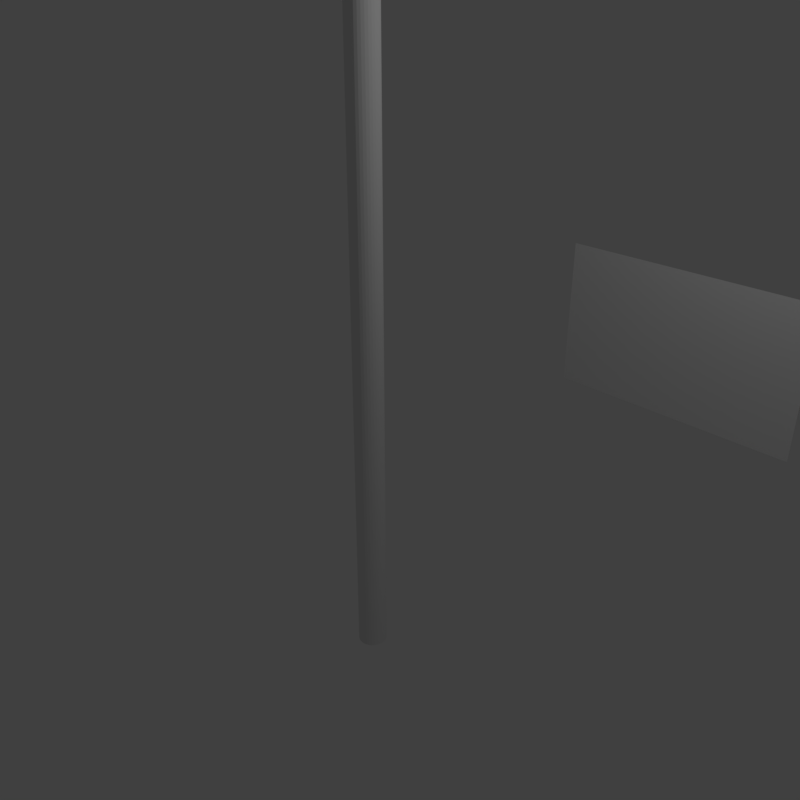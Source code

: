 # Source: Flag.blend  (saved by Blender 2.79.0; exported with 4.5.12 LTS)
import bpy
from mathutils import Matrix  # noqa: F401  (used for matrix-valued properties, if any)

bpy.ops.wm.read_factory_settings(use_empty=True)
scene = bpy.context.scene
scene.name = 'Scene'

# ---- collections
col_collection_1 = bpy.data.collections.new('Collection 1'); scene.collection.children.link(col_collection_1)

# ---- world
world_world = bpy.data.worlds.new('World'); scene.world = world_world
world_world.color = (0.05088, 0.05088, 0.05088)
world_world.use_sun_shadow = False
world_world.sun_shadow_jitter_overblur = 0.0
world_world.cycles.sampling_method = 'MANUAL'

# ---- cameras
cam_camera = bpy.data.cameras.new('Camera')
cam_camera.clip_end = 100.0
cam_camera.lens = 35.0
cam_camera.sensor_width = 32.0
cam_camera.sensor_height = 18.0
cam_camera.ortho_scale = 7.314
cam_camera.dof.focus_distance = 0.0

# ---- lights
light_lamp = bpy.data.lights.new('Lamp', 'POINT')
light_lamp.transmission_factor = 0.0
light_lamp.cutoff_distance = 30.0
light_lamp.energy = 100.0
light_lamp.shadow_buffer_clip_start = 1.001
light_lamp.shadow_soft_size = 0.1
light_lamp.shadow_maximum_resolution = 0.006
light_lamp.use_absolute_resolution = True

# ---- meshes
me_plane = bpy.data.meshes.new('Plane')
me_plane.from_pydata([(-1.0, -1.0, 0.0), (1.0, -1.0, 0.0), (-1.0, 1.0, 0.0), (1.0, 1.0, 0.0)], [], [(0, 1, 3, 2)])
me_plane.use_remesh_preserve_volume = False
me_plane.use_remesh_preserve_attributes = False
me_plane.use_mirror_vertex_groups = False
me_plane.update()
me_cylinder = bpy.data.meshes.new('Cylinder')
me_cylinder.from_pydata([(0.0, 1.0, -1.0), (0.0, 1.0, 1.0), (0.1951, 0.9808, -1.0), (0.1951, 0.9808, 1.0), (0.3827, 0.9239, -1.0), (0.3827, 0.9239, 1.0), (0.5556, 0.8315, -1.0), (0.5556, 0.8315, 1.0), (0.7071, 0.7071, -1.0), (0.7071, 0.7071, 1.0), (0.8315, 0.5556, -1.0), (0.8315, 0.5556, 1.0), (0.9239, 0.3827, -1.0), (0.9239, 0.3827, 1.0), (0.9808, 0.1951, -1.0), (0.9808, 0.1951, 1.0), (1.0, 7.55e-08, -1.0), (1.0, 7.55e-08, 1.0), (0.9808, -0.1951, -1.0), (0.9808, -0.1951, 1.0), (0.9239, -0.3827, -1.0), (0.9239, -0.3827, 1.0), (0.8315, -0.5556, -1.0), (0.8315, -0.5556, 1.0), (0.7071, -0.7071, -1.0), (0.7071, -0.7071, 1.0), (0.5556, -0.8315, -1.0), (0.5556, -0.8315, 1.0), (0.3827, -0.9239, -1.0), (0.3827, -0.9239, 1.0), (0.1951, -0.9808, -1.0), (0.1951, -0.9808, 1.0), (-3.258e-07, -1.0, -1.0), (-3.258e-07, -1.0, 1.0), (-0.1951, -0.9808, -1.0), (-0.1951, -0.9808, 1.0), (-0.3827, -0.9239, -1.0), (-0.3827, -0.9239, 1.0), (-0.5556, -0.8315, -1.0), (-0.5556, -0.8315, 1.0), (-0.7071, -0.7071, -1.0), (-0.7071, -0.7071, 1.0), (-0.8315, -0.5556, -1.0), (-0.8315, -0.5556, 1.0), (-0.9239, -0.3827, -1.0), (-0.9239, -0.3827, 1.0), (-0.9808, -0.1951, -1.0), (-0.9808, -0.1951, 1.0), (-1.0, 9.656e-07, -1.0), (-1.0, 9.656e-07, 1.0), (-0.9808, 0.1951, -1.0), (-0.9808, 0.1951, 1.0), (-0.9239, 0.3827, -1.0), (-0.9239, 0.3827, 1.0), (-0.8315, 0.5556, -1.0), (-0.8315, 0.5556, 1.0), (-0.7071, 0.7071, -1.0), (-0.7071, 0.7071, 1.0), (-0.5556, 0.8315, -1.0), (-0.5556, 0.8315, 1.0), (-0.3827, 0.9239, -1.0), (-0.3827, 0.9239, 1.0), (-0.1951, 0.9808, -1.0), (-0.1951, 0.9808, 1.0)], [], [(0, 1, 3, 2), (2, 3, 5, 4), (4, 5, 7, 6), (6, 7, 9, 8), (8, 9, 11, 10), (10, 11, 13, 12), (12, 13, 15, 14), (14, 15, 17, 16), (16, 17, 19, 18), (18, 19, 21, 20), (20, 21, 23, 22), (22, 23, 25, 24), (24, 25, 27, 26), (26, 27, 29, 28), (28, 29, 31, 30), (30, 31, 33, 32), (32, 33, 35, 34), (34, 35, 37, 36), (36, 37, 39, 38), (38, 39, 41, 40), (40, 41, 43, 42), (42, 43, 45, 44), (44, 45, 47, 46), (46, 47, 49, 48), (48, 49, 51, 50), (50, 51, 53, 52), (52, 53, 55, 54), (54, 55, 57, 56), (56, 57, 59, 58), (58, 59, 61, 60), (3, 1, 63, 61, 59, 57, 55, 53, 51, 49, 47, 45, 43, 41, 39, 37, 35, 33, 31, 29, 27, 25, 23, 21, 19, 17, 15, 13, 11, 9, 7, 5), (60, 61, 63, 62), (62, 63, 1, 0), (0, 2, 4, 6, 8, 10, 12, 14, 16, 18, 20, 22, 24, 26, 28, 30, 32, 34, 36, 38, 40, 42, 44, 46, 48, 50, 52, 54, 56, 58, 60, 62)])
me_cylinder.use_remesh_preserve_volume = False
me_cylinder.use_remesh_preserve_attributes = False
me_cylinder.use_mirror_vertex_groups = False
me_cylinder.update()

# ---- objects
ob_plane = bpy.data.objects.new('Plane', me_plane)
ob_cylinder = bpy.data.objects.new('Cylinder', me_cylinder)
ob_lamp = bpy.data.objects.new('Lamp', light_lamp)
ob_camera = bpy.data.objects.new('Camera', cam_camera)

# ---- transforms, parenting, visibility, modifiers, constraints
ob_plane.location = (2.386, 3.131, 0.9747)
ob_plane.rotation_euler = (1.571, -0.0, 0.0)
ob_plane.scale = (1.667, 1.0, 1.0)
ob_plane.lineart.crease_threshold = 0.0
ob_cylinder.location = (0.0, 0.0, 2.148)
ob_cylinder.scale = (0.1996, 0.1996, 5.582)
ob_cylinder.lineart.crease_threshold = 0.0
ob_lamp.location = (4.076, 1.005, 5.904)
ob_lamp.rotation_euler = (0.6503, 0.05522, 1.866)
ob_lamp.lock_rotations_4d = False
ob_lamp.empty_display_type = 'ARROWS'
ob_lamp.color = (0.0, 0.0, 0.0, 0.0)
ob_lamp.lineart.crease_threshold = 0.0
ob_camera.location = (7.481, -6.508, 5.344)
ob_camera.rotation_euler = (1.109, 0.0, 0.8149)
ob_camera.lock_rotations_4d = False
ob_camera.empty_display_type = 'ARROWS'
ob_camera.color = (0.0, 0.0, 0.0, 0.0)
ob_camera.display_type = 'WIRE'
ob_camera.lineart.crease_threshold = 0.0

# ---- collection membership
col_collection_1.objects.link(ob_plane)
col_collection_1.objects.link(ob_cylinder)
col_collection_1.objects.link(ob_lamp)
col_collection_1.objects.link(ob_camera)

# ---- scene / render settings (as saved in the file)
scene.camera = ob_camera
scene.frame_start = 1; scene.frame_end = 927; scene.frame_set(260)
scene.render.engine = 'CYCLES'
scene.render.image_settings.file_format = 'FFMPEG'
scene.render.resolution_x = 1400
scene.render.resolution_y = 1400
scene.render.dither_intensity = 0.0
scene.cycles.use_denoising = False
scene.cycles.samples = 64
scene.cycles.sampling_pattern = 'TABULATED_SOBOL'
scene.cycles.use_adaptive_sampling = False
scene.cycles.use_light_tree = False
scene.cycles.blur_glossy = 0.0
scene.cycles.sample_clamp_indirect = 0.0
scene.view_settings.view_transform = 'Standard'
bpy.context.view_layer.update()

